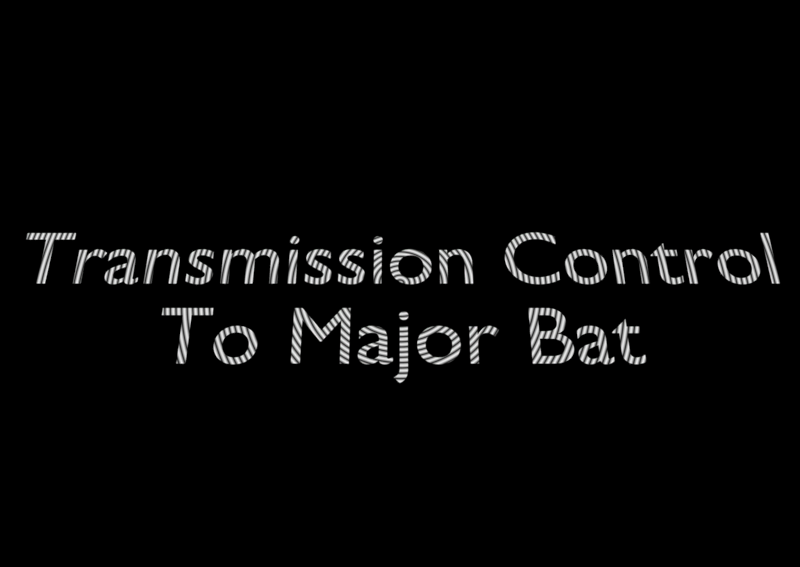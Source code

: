 # Source: logo.blend  (saved by Blender 2.78.0; exported with 4.5.12 LTS)
import bpy
from mathutils import Matrix  # noqa: F401  (used for matrix-valued properties, if any)

bpy.ops.wm.read_factory_settings(use_empty=True)
scene = bpy.context.scene
scene.name = 'Scene'

# ---- collections
col_collection_1 = bpy.data.collections.new('Collection 1'); scene.collection.children.link(col_collection_1)

# ---- materials (node trees are filled in below, after node groups)
mat_material_001 = bpy.data.materials.new('Material.001')
mat_material_001.alpha_threshold = 0.0
mat_material_001.roughness = 0.5

# ---- material node trees
mat_material_001.use_nodes = True; mat_material_001.node_tree.nodes.clear()
_N = mat_material_001.node_tree.nodes; _L = mat_material_001.node_tree.links
n0 = _N.new('ShaderNodeBsdfDiffuse'); n0.name = 'Diffuse BSDF'; n0.location = (10, 300)
n1 = _N.new('ShaderNodeEmission'); n1.name = 'Emission'; n1.location = (161, 454)
n1.inputs[0].default_value = (0.8, 0.8, 0.8, 1.0)
n2 = _N.new('ShaderNodeOutputMaterial'); n2.name = 'Material Output'; n2.location = (526, 400)
n3 = _N.new('ShaderNodeTexWave'); n3.name = 'Wave Texture'; n3.location = (-394, 442)
n3.width = 154
n3.wave_type = 'RINGS'
n3.bands_direction = 'DIAGONAL'
n3.rings_direction = 'SPHERICAL'
n3.inputs[3].default_value = 4.0
n3.inputs[6].default_value = 1.571
n4 = _N.new('ShaderNodeMapping'); n4.name = 'Mapping'; n4.location = (-790, 422)
n5 = _N.new('ShaderNodeTexCoord'); n5.name = 'Texture Coordinate'; n5.location = (-1063, 403)
n6 = _N.new('ShaderNodeValToRGB'); n6.name = 'ColorRamp'; n6.location = (-142, 457)
while len(n6.color_ramp.elements) > 1: n6.color_ramp.elements.remove(n6.color_ramp.elements[-1])
n6.color_ramp.elements[0].position = 0.09318; n6.color_ramp.elements[0].color = (0.0, 0.0, 0.0, 1.0)
_e = n6.color_ramp.elements.new(0.7432); _e.color = (0.5, 0.5, 0.5, 1.0)
_e = n6.color_ramp.elements.new(1.0); _e.color = (1.0, 1.0, 1.0, 1.0)
_L.new(n1.outputs[0], n2.inputs[0])
_L.new(n3.outputs[1], n6.inputs[0])
_L.new(n4.outputs[0], n3.inputs[0])
_L.new(n5.outputs[3], n4.inputs[0])
_L.new(n3.outputs[1], n1.inputs[1])
n2.is_active_output = True

# ---- world
world_world = bpy.data.worlds.new('World'); scene.world = world_world
world_world.use_nodes = True; world_world.node_tree.nodes.clear()
_N = world_world.node_tree.nodes; _L = world_world.node_tree.links
n0 = _N.new('ShaderNodeOutputWorld'); n0.name = 'World Output'; n0.location = (300, 300)
n1 = _N.new('ShaderNodeBackground'); n1.name = 'Background'; n1.location = (10, 300)
n1.inputs[0].default_value = (0.0, 0.0, 0.0, 1.0)
_L.new(n1.outputs[0], n0.inputs[0])
n0.is_active_output = True
world_world.color = (0.0, 0.0, 0.0)
world_world.use_sun_shadow = False
world_world.sun_shadow_jitter_overblur = 0.0
world_world.cycles.sampling_method = 'MANUAL'

# ---- cameras
cam_camera = bpy.data.cameras.new('Camera')
cam_camera.clip_end = 100.0
cam_camera.lens = 35.0
cam_camera.sensor_width = 32.0
cam_camera.sensor_height = 18.0
cam_camera.ortho_scale = 7.314
cam_camera.dof.focus_distance = 0.0

# ---- lights
light_lamp = bpy.data.lights.new('Lamp', 'POINT')
light_lamp.transmission_factor = 0.0
light_lamp.cutoff_distance = 30.0
light_lamp.energy = 100.0
light_lamp.shadow_buffer_clip_start = 1.001
light_lamp.shadow_soft_size = 0.1
light_lamp.shadow_maximum_resolution = 0.006
light_lamp.use_absolute_resolution = True

# ---- curves / text
txt_text = bpy.data.curves.new('Text', 'FONT')
txt_text.dimensions = '2D'
txt_text.body = 'Transmission Control\nTo Major Bat'
txt_text.materials.append(mat_material_001)
txt_text.use_path_clamp = True
txt_text.bevel_resolution = 0
txt_text.align_x = 'CENTER'

# ---- objects
ob_text = bpy.data.objects.new('Text', txt_text)
ob_lamp = bpy.data.objects.new('Lamp', light_lamp)
ob_camera = bpy.data.objects.new('Camera', cam_camera)

# ---- transforms, parenting, visibility, modifiers, constraints
ob_text.location = (0.0, 0.0, 0.0)
ob_text.lineart.crease_threshold = 0.0
ob_lamp.location = (4.076, 1.005, 5.904)
ob_lamp.rotation_euler = (0.6503, 0.05522, 1.866)
ob_lamp.lock_rotations_4d = False
ob_lamp.empty_display_type = 'ARROWS'
ob_lamp.color = (0.0, 0.0, 0.0, 0.0)
ob_lamp.lineart.crease_threshold = 0.0
ob_camera.location = (0.0, -4.831, 8.843)
ob_camera.rotation_euler = (0.5, -0.0, 0.0)
ob_camera.lock_rotations_4d = False
ob_camera.empty_display_type = 'ARROWS'
ob_camera.color = (0.0, 0.0, 0.0, 0.0)
ob_camera.display_type = 'WIRE'
ob_camera.lineart.crease_threshold = 0.0

# ---- collection membership
col_collection_1.objects.link(ob_text)
col_collection_1.objects.link(ob_lamp)
col_collection_1.objects.link(ob_camera)

# ---- scene / render settings (as saved in the file)
scene.camera = ob_camera
scene.frame_start = 1; scene.frame_end = 250; scene.frame_set(1)
scene.render.engine = 'CYCLES'
scene.render.resolution_x = 1416
scene.render.resolution_y = 1004
scene.render.dither_intensity = 0.0
scene.render.use_freestyle = True
scene.cycles.use_denoising = False
scene.cycles.samples = 128
scene.cycles.sampling_pattern = 'TABULATED_SOBOL'
scene.cycles.light_sampling_threshold = 0.0
scene.cycles.use_adaptive_sampling = False
scene.cycles.use_light_tree = False
scene.cycles.blur_glossy = 0.0
scene.cycles.sample_clamp_indirect = 0.0
scene.view_settings.view_transform = 'Standard'
bpy.context.view_layer.update()
